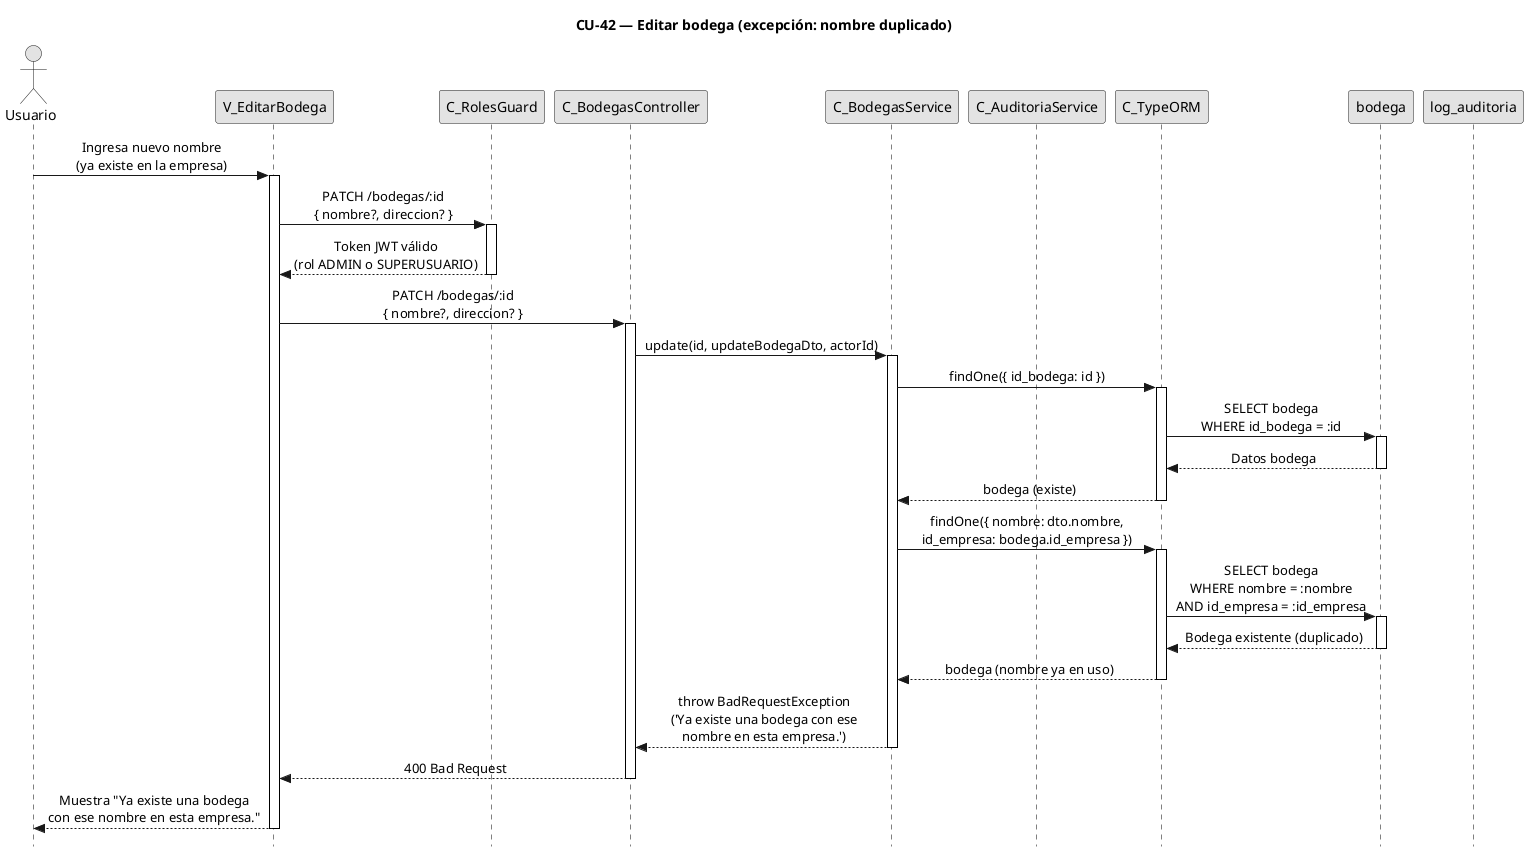

The diagram above was rendered by PlantUML. Its source (embedded in the PNG):
@startuml CU42-exc-nombre-duplicado
title CU-42 — Editar bodega (excepción: nombre duplicado)

skinparam style strictuml
skinparam monochrome true
skinparam shadowing false
skinparam sequenceMessageAlign center
skinparam sequence {
  MessageAlign center
  LifeLineBorderColor black
}
hide footbox

actor "Usuario" as user
participant "V_EditarBodega" as view
participant "C_RolesGuard" as guard
participant "C_BodegasController" as ctrl
participant "C_BodegasService" as svc
participant "C_AuditoriaService" as aud
participant "C_TypeORM" as orm
participant "bodega" as bent
participant "log_auditoria" as aent

user -> view : Ingresa nuevo nombre\n(ya existe en la empresa)
activate view

view -> guard : PATCH /bodegas/:id\n{ nombre?, direccion? }
activate guard
guard --> view : Token JWT válido\n(rol ADMIN o SUPERUSUARIO)
deactivate guard

view -> ctrl : PATCH /bodegas/:id\n{ nombre?, direccion? }
activate ctrl

ctrl -> svc : update(id, updateBodegaDto, actorId)
activate svc

svc -> orm : findOne({ id_bodega: id })
activate orm

orm -> bent : SELECT bodega\nWHERE id_bodega = :id
activate bent
bent --> orm : Datos bodega
deactivate bent

orm --> svc : bodega (existe)
deactivate orm

svc -> orm : findOne({ nombre: dto.nombre,\nid_empresa: bodega.id_empresa })
activate orm

orm -> bent : SELECT bodega\nWHERE nombre = :nombre\nAND id_empresa = :id_empresa
activate bent
bent --> orm : Bodega existente (duplicado)
deactivate bent

orm --> svc : bodega (nombre ya en uso)
deactivate orm

svc --> ctrl : throw BadRequestException\n('Ya existe una bodega con ese\nnombre en esta empresa.')
deactivate svc

ctrl --> view : 400 Bad Request
deactivate ctrl

view --> user : Muestra "Ya existe una bodega\ncon ese nombre en esta empresa."
deactivate view

@enduml